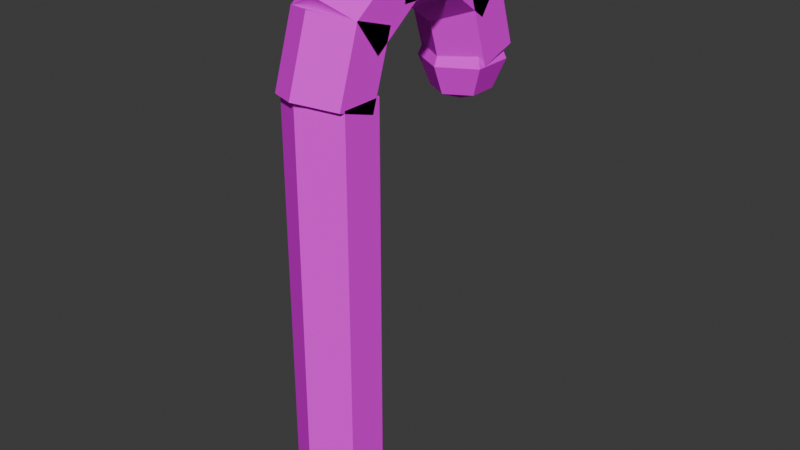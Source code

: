 # Source: candy_cane.blend  (saved by Blender 5.3.31; exported with 4.5.12 LTS)
import bpy
from mathutils import Matrix  # noqa: F401  (used for matrix-valued properties, if any)

bpy.ops.wm.read_factory_settings(use_empty=True)
scene = bpy.context.scene
scene.name = 'Scene'

# ---- collections
col_collection = bpy.data.collections.new('Collection'); scene.collection.children.link(col_collection)

# ---- images (referenced by path relative to the original .blend; pixels are not part of the script)
import os
ASSET_DIR = os.environ.get("B2B_ASSET_DIR", "")  # directory of the original .blend (textures are referenced by path, not embedded)
HERE = os.path.dirname(os.path.abspath(__file__))  # packed textures are extracted next to this script under _unpacked/

def load_image(name, relpath, width, height, colorspace="sRGB"):
    """Load a texture the original file referenced (path relative to the .blend, or extracted next to this script)."""
    p = next((c for c in (os.path.join(HERE, relpath), os.path.join(ASSET_DIR, relpath)) if relpath and os.path.exists(c)), "")
    if p:
        img = bpy.data.images.load(p, check_existing=True)
        img.name = name
    else:  # same state as the original file: an image datablock whose file is absent (Cycles renders it pink)
        img = bpy.data.images.new(name, width, height)
        img.source = "FILE"
        img.filepath = "//" + (relpath or name)
    img.colorspace_settings.name = colorspace
    return img
img_candy_cane_albedo = load_image('candy_cane_albedo', 'bakes/candy_cane_albedo.png', 1024, 1024, 'sRGB')

# ---- materials (node trees are filled in below, after node groups)
mat_candy_cane = bpy.data.materials.new('candy_cane')

# ---- material node trees
mat_candy_cane.use_nodes = True; mat_candy_cane.node_tree.nodes.clear()
_N = mat_candy_cane.node_tree.nodes; _L = mat_candy_cane.node_tree.links
n0 = _N.new('ShaderNodeBsdfPrincipled'); n0.name = 'Principled BSDF'; n0.location = (-200, 100)
n0.inputs[2].default_value = 1.0
n0.inputs[10].default_value = 0.005
n0.inputs[13].default_value = 0.0
n1 = _N.new('ShaderNodeOutputMaterial'); n1.name = 'Material Output'; n1.location = (200, 100)
n2 = _N.new('ShaderNodeTexImage'); n2.name = 'Image Texture'; n2.location = (0, 0)
n2.image = img_candy_cane_albedo
n2.interpolation = 'Closest'
_L.new(n0.outputs[0], n1.inputs[0])
_L.new(n2.outputs[0], n0.inputs[0])
n1.is_active_output = True

# ---- world
world_world = bpy.data.worlds.new('World'); scene.world = world_world
world_world.use_nodes = True; world_world.node_tree.nodes.clear()
_N = world_world.node_tree.nodes; _L = world_world.node_tree.links
n0 = _N.new('ShaderNodeOutputWorld'); n0.name = 'World Output'; n0.location = (200, 100)
n1 = _N.new('ShaderNodeBackground'); n1.name = 'Background'; n1.location = (-200, 100)
n1.inputs[0].default_value = (0.05088, 0.05088, 0.05088, 1.0)
_L.new(n1.outputs[0], n0.inputs[0])
n0.is_active_output = True
world_world.color = (0.05088, 0.05088, 0.05088)
world_world.sun_shadow_jitter_overblur = 0.0

# ---- meshes
me_candy_cane = bpy.data.meshes.new('candy_cane')
me_candy_cane.from_pydata([(0.0, 0.06, 0.0), (0.0, 0.06, 0.64), (0.05196, 0.03, 0.0), (0.05196, 0.03, 0.64), (0.05196, -0.03, 0.0), (0.05196, -0.03, 0.64), (0.0, -0.06, 0.0), (0.0, -0.06, 0.64), (-0.05196, -0.03, 0.0), (-0.05196, -0.03, 0.64), (-0.05196, 0.03, 0.0), (-0.05196, 0.03, 0.64), (0.0, 0.0471, 0.6114), (0.0, 0.07975, 0.7119), (0.05196, 0.01857, 0.6206), (0.05196, 0.05122, 0.7212), (0.05196, -0.0385, 0.6392), (0.05196, -0.00584, 0.7397), (0.0, -0.06703, 0.6485), (0.0, -0.03437, 0.749), (-0.05196, -0.0385, 0.6392), (-0.05196, -0.00584, 0.7397), (-0.05196, 0.01857, 0.6206), (-0.05196, 0.05122, 0.7212), (0.0, 0.04611, 0.6656), (0.0, 0.1316, 0.7277), (0.05196, 0.02847, 0.6898), (0.05196, 0.114, 0.752), (0.05196, -0.006795, 0.7384), (0.05196, 0.0787, 0.8005), (0.0, -0.02443, 0.7627), (0.0, 0.06107, 0.8248), (-0.05196, -0.006795, 0.7384), (-0.05196, 0.0787, 0.8005), (-0.05196, 0.02847, 0.6898), (-0.05196, 0.114, 0.752), (0.0, 0.07716, 0.71), (0.0, 0.1828, 0.71), (0.05196, 0.07716, 0.74), (0.05196, 0.1828, 0.74), (0.05196, 0.07716, 0.8), (0.05196, 0.1828, 0.8), (0.0, 0.07716, 0.83), (0.0, 0.1828, 0.83), (-0.05196, 0.07716, 0.8), (-0.05196, 0.1828, 0.8), (-0.05196, 0.07716, 0.74), (-0.05196, 0.1828, 0.74), (0.0, 0.1284, 0.7277), (0.0, 0.2139, 0.6656), (0.05196, 0.146, 0.752), (0.05196, 0.2315, 0.6898), (0.05196, 0.1813, 0.8005), (0.05196, 0.2668, 0.7384), (0.0, 0.1989, 0.8248), (0.0, 0.2844, 0.7627), (-0.05196, 0.1813, 0.8005), (-0.05196, 0.2668, 0.7384), (-0.05196, 0.146, 0.752), (-0.05196, 0.2315, 0.6898), (0.0, 0.1802, 0.7119), (0.0, 0.2129, 0.6114), (0.05196, 0.2088, 0.7212), (0.05196, 0.2414, 0.6206), (0.05196, 0.2658, 0.7397), (0.05196, 0.2985, 0.6392), (0.0, 0.2944, 0.749), (0.0, 0.327, 0.6485), (-0.05196, 0.2658, 0.7397), (-0.05196, 0.2985, 0.6392), (-0.05196, 0.2088, 0.7212), (-0.05196, 0.2414, 0.6206), (0.0, 0.26, 0.68), (0.0, 0.3024, 0.6624), (0.0, 0.32, 0.62), (0.0, 0.3024, 0.5776), (0.0, 0.26, 0.56), (0.03674, 0.2812, 0.6624), (0.05196, 0.29, 0.62), (0.03674, 0.2812, 0.5776), (0.03674, 0.2388, 0.6624), (0.05196, 0.23, 0.62), (0.03674, 0.2388, 0.5776), (-8.941e-09, 0.2176, 0.6624), (-8.941e-09, 0.2, 0.62), (-8.941e-09, 0.2176, 0.5776), (-0.03674, 0.2388, 0.6624), (-0.05196, 0.23, 0.62), (-0.03674, 0.2388, 0.5776), (-0.03674, 0.2812, 0.6624), (-0.05196, 0.29, 0.62), (-0.03674, 0.2812, 0.5776)], [], [(0, 1, 3, 2), (2, 3, 5, 4), (4, 5, 7, 6), (6, 7, 9, 8), (3, 1, 11, 9, 7, 5), (8, 9, 11, 10), (10, 11, 1, 0), (0, 2, 4, 6, 8, 10), (12, 13, 15, 14), (14, 15, 17, 16), (16, 17, 19, 18), (18, 19, 21, 20), (15, 13, 23, 21, 19, 17), (20, 21, 23, 22), (22, 23, 13, 12), (12, 14, 16, 18, 20, 22), (24, 25, 27, 26), (26, 27, 29, 28), (28, 29, 31, 30), (30, 31, 33, 32), (27, 25, 35, 33, 31, 29), (32, 33, 35, 34), (34, 35, 25, 24), (24, 26, 28, 30, 32, 34), (36, 37, 39, 38), (38, 39, 41, 40), (40, 41, 43, 42), (42, 43, 45, 44), (39, 37, 47, 45, 43, 41), (44, 45, 47, 46), (46, 47, 37, 36), (36, 38, 40, 42, 44, 46), (48, 49, 51, 50), (50, 51, 53, 52), (52, 53, 55, 54), (54, 55, 57, 56), (51, 49, 59, 57, 55, 53), (56, 57, 59, 58), (58, 59, 49, 48), (48, 50, 52, 54, 56, 58), (60, 61, 63, 62), (62, 63, 65, 64), (64, 65, 67, 66), (66, 67, 69, 68), (63, 61, 71, 69, 67, 65), (68, 69, 71, 70), (70, 71, 61, 60), (60, 62, 64, 66, 68, 70), (75, 74, 78, 79), (73, 72, 77), (76, 75, 79), (74, 73, 77, 78), (79, 78, 81, 82), (77, 72, 80), (76, 79, 82), (78, 77, 80, 81), (82, 81, 84, 85), (80, 72, 83), (76, 82, 85), (81, 80, 83, 84), (85, 84, 87, 88), (83, 72, 86), (76, 85, 88), (84, 83, 86, 87), (87, 86, 89, 90), (88, 87, 90, 91), (86, 72, 89), (76, 88, 91), (76, 91, 75), (90, 89, 73, 74), (91, 90, 74, 75), (89, 72, 73)])
_uv = me_candy_cane.uv_layers.new(name='UVMap')
_uv.uv.foreach_set('vector', [0.04724, 0.7134, 0.04724, 0.00978, 0.113, 0.00978, 0.113, 0.7134, 0.2553, 0.7125, 0.2553, 0.00978, 0.3213, 0.00978, 0.3213, 0.7125, 0.1326, 0.7134, 0.1326, 0.00978, 0.17, 0.00978, 0.17, 0.7134, 0.17, 0.7134, 0.17, 0.00978, 0.2358, 0.00978, 0.2358, 0.7134, 0.4835, 0.1417, 0.4264, 0.1087, 0.4264, 0.04276, 0.4835, 0.00978, 0.5406, 0.04276, 0.5406, 0.1087, 0.3408, 0.7125, 0.3408, 0.00978, 0.4068, 0.00978, 0.4068, 0.7125, 0.00978, 0.7134, 0.00978, 0.00978, 0.04724, 0.00978, 0.04724, 0.7134, 0.4264, 0.2602, 0.4264, 0.1942, 0.4835, 0.1613, 0.5406, 0.1942, 0.5406, 0.2602, 0.4835, 0.2932, 0.7261, 0.5847, 0.7261, 0.4731, 0.7919, 0.472, 0.7919, 0.5836, 0.909, 0.4288, 0.909, 0.3127, 0.9749, 0.3128, 0.9749, 0.4288, 0.6897, 0.7346, 0.6897, 0.623, 0.7261, 0.6077, 0.7261, 0.7192, 0.7261, 0.7192, 0.7261, 0.6077, 0.7919, 0.6088, 0.7919, 0.7203, 0.4814, 0.4431, 0.4264, 0.4081, 0.4264, 0.3429, 0.4814, 0.3127, 0.5363, 0.3477, 0.5363, 0.4129, 0.2553, 0.982, 0.2553, 0.8659, 0.3213, 0.8659, 0.3213, 0.9819, 0.6897, 0.5693, 0.6897, 0.4578, 0.7261, 0.4731, 0.7261, 0.5847, 0.613, 0.4382, 0.5559, 0.4068, 0.5559, 0.3441, 0.613, 0.3127, 0.6701, 0.3441, 0.6701, 0.4068, 0.2747, 0.7892, 0.3687, 0.7892, 0.3493, 0.8463, 0.2553, 0.8463, 0.8127, 0.2774, 0.8127, 0.1613, 0.8786, 0.1613, 0.8786, 0.2775, 0.7849, 0.1417, 0.6909, 0.1417, 0.7103, 0.08458, 0.8043, 0.08458, 0.8043, 0.08458, 0.7103, 0.08458, 0.6909, 0.02745, 0.7849, 0.02745, 0.7914, 0.8083, 0.7544, 0.8624, 0.7036, 0.8624, 0.6897, 0.8083, 0.7267, 0.7541, 0.7776, 0.7541, 0.8235, 0.4289, 0.8235, 0.3128, 0.8894, 0.3127, 0.8894, 0.4289, 0.2553, 0.7321, 0.3493, 0.7321, 0.3687, 0.7892, 0.2747, 0.7892, 0.1427, 0.8354, 0.1427, 0.7698, 0.1847, 0.7329, 0.2267, 0.7616, 0.2267, 0.8272, 0.1847, 0.8641, 0.613, 0.6077, 0.613, 0.7238, 0.5559, 0.7238, 0.5559, 0.6077, 0.07566, 0.8667, 0.07566, 0.9829, 0.00978, 0.9829, 0.00978, 0.8667, 0.804, 0.3127, 0.804, 0.4289, 0.7468, 0.4289, 0.7468, 0.3127, 0.7468, 0.3127, 0.7468, 0.4289, 0.6897, 0.4289, 0.6897, 0.3127, 0.6158, 0.2837, 0.5602, 0.258, 0.5602, 0.1968, 0.6158, 0.1613, 0.6713, 0.187, 0.6713, 0.2482, 0.9243, 0.5739, 0.9243, 0.4578, 0.9902, 0.4578, 0.9902, 0.5739, 0.6701, 0.6077, 0.6701, 0.7238, 0.613, 0.7238, 0.613, 0.6077, 0.5602, 0.1065, 0.5602, 0.0453, 0.6158, 0.00978, 0.6713, 0.0355, 0.6713, 0.09675, 0.6158, 0.1323, 0.1232, 0.79, 0.02917, 0.79, 0.00978, 0.7329, 0.1038, 0.7329, 0.8897, 0.02549, 0.8897, 0.1416, 0.8238, 0.1417, 0.8238, 0.02557, 0.5559, 0.7434, 0.6499, 0.7434, 0.6693, 0.8005, 0.5753, 0.8005, 0.5753, 0.8005, 0.6693, 0.8005, 0.6499, 0.8577, 0.5559, 0.8577, 0.8988, 0.8624, 0.848, 0.8624, 0.811, 0.8083, 0.8248, 0.7541, 0.8757, 0.7541, 0.9127, 0.8083, 0.9641, 0.1613, 0.9641, 0.2775, 0.8981, 0.2774, 0.8981, 0.1613, 0.1038, 0.8472, 0.00978, 0.8472, 0.02917, 0.79, 0.1232, 0.79, 0.4911, 0.8673, 0.4402, 0.8673, 0.4264, 0.8132, 0.4634, 0.759, 0.5142, 0.759, 0.5281, 0.8132, 0.4628, 0.6279, 0.4628, 0.7395, 0.4264, 0.7241, 0.4264, 0.6125, 0.9753, 0.02549, 0.9753, 0.1416, 0.9093, 0.1416, 0.9093, 0.02554, 0.7931, 0.1624, 0.7931, 0.2739, 0.7273, 0.2728, 0.7273, 0.1613, 0.7273, 0.1613, 0.7273, 0.2728, 0.6909, 0.2882, 0.6909, 0.1766, 0.5559, 0.494, 0.613, 0.4626, 0.6701, 0.494, 0.6701, 0.5567, 0.613, 0.5881, 0.5559, 0.5567, 0.4068, 0.8659, 0.4068, 0.982, 0.3408, 0.9819, 0.3408, 0.8659, 0.5286, 0.6268, 0.5286, 0.7383, 0.4628, 0.7395, 0.4628, 0.6279, 0.5363, 0.4976, 0.5363, 0.5628, 0.4814, 0.593, 0.4264, 0.558, 0.4264, 0.4928, 0.4814, 0.4626, 0.9048, 0.5152, 0.8581, 0.5235, 0.8581, 0.4578, 0.9048, 0.4687, 0.6367, 0.9472, 0.5963, 0.9239, 0.6367, 0.9005, 0.7301, 0.9286, 0.6897, 0.952, 0.6897, 0.9053, 0.8581, 0.5235, 0.8115, 0.5152, 0.8115, 0.4687, 0.8581, 0.4578, 0.7997, 0.9752, 0.7901, 0.9278, 0.856, 0.9278, 0.8464, 0.9752, 0.6367, 0.9005, 0.5963, 0.9239, 0.5963, 0.8772, 0.7301, 0.9286, 0.6897, 0.9053, 0.7301, 0.882, 0.7901, 0.9278, 0.7997, 0.882, 0.8464, 0.882, 0.856, 0.9278, 0.9048, 0.6645, 0.8581, 0.6838, 0.8581, 0.6463, 0.9048, 0.638, 0.5963, 0.8772, 0.5963, 0.9239, 0.5559, 0.9005, 0.7301, 0.9286, 0.7301, 0.882, 0.7705, 0.9053, 0.8581, 0.6838, 0.8115, 0.6645, 0.8115, 0.638, 0.8581, 0.6463, 0.9048, 0.638, 0.8581, 0.6463, 0.8581, 0.5805, 0.9048, 0.5915, 0.5559, 0.9005, 0.5963, 0.9239, 0.5559, 0.9472, 0.7301, 0.9286, 0.7705, 0.9053, 0.7705, 0.952, 0.8581, 0.6463, 0.8115, 0.638, 0.8115, 0.5915, 0.8581, 0.5805, 0.8756, 0.9294, 0.8852, 0.882, 0.9319, 0.882, 0.9415, 0.9294, 0.8852, 0.9752, 0.8756, 0.9294, 0.9415, 0.9294, 0.9319, 0.9752, 0.5559, 0.9472, 0.5963, 0.9239, 0.5963, 0.9705, 0.7301, 0.9286, 0.7705, 0.952, 0.7301, 0.9753, 0.7301, 0.9286, 0.7301, 0.9753, 0.6897, 0.952, 0.8581, 0.561, 0.8115, 0.5417, 0.8115, 0.5152, 0.8581, 0.5235, 0.9048, 0.5417, 0.8581, 0.561, 0.8581, 0.5235, 0.9048, 0.5152, 0.5963, 0.9705, 0.5963, 0.9239, 0.6367, 0.9472])
me_candy_cane.materials.append(mat_candy_cane)
me_candy_cane.update()

# ---- objects
ob_candy_cane = bpy.data.objects.new('candy_cane', me_candy_cane)

# ---- transforms, parenting, visibility, modifiers, constraints
ob_candy_cane.location = (0.0, 0.0, 0.0)

# ---- collection membership
col_collection.objects.link(ob_candy_cane)

# ---- scene / render settings (as saved in the file)
scene.frame_start = 1; scene.frame_end = 250; scene.frame_set(15)
scene.render.engine = 'CYCLES'
scene.render.bake_bias = 0.0
scene.render.bake_samples = 0
scene.render.compositor_device = 'GPU'
scene.cycles.samples = 4
scene.eevee.use_volume_custom_range = False
scene.eevee.fast_gi_thickness_near = 0.1
scene.eevee.fast_gi_thickness_far = 0.0
scene.eevee.ray_tracing_options.screen_trace_thickness = 0.1
bpy.context.view_layer.update()

# ---- added for rendering (the .blend has no active camera and no usable light): camera, sun
cam_auto = bpy.data.cameras.new('AutoCamera')
cam_auto.lens = 50.0
cam_auto.sensor_width = 36.0
cam_auto.clip_end = 1000.0
ob_auto_camera = bpy.data.objects.new('AutoCamera', cam_auto)
scene.collection.objects.link(ob_auto_camera)
ob_auto_camera.location = (0.855511, -0.896614, 1.09941)
ob_auto_camera.rotation_euler = (1.09748, -7.21219e-08, 0.694738)
scene.camera = ob_auto_camera
light_auto_sun = bpy.data.lights.new('AutoSun', 'SUN')
light_auto_sun.energy = 3.0
light_auto_sun.angle = 0.0523599
ob_auto_sun = bpy.data.objects.new('AutoSun', light_auto_sun)
scene.collection.objects.link(ob_auto_sun)
ob_auto_sun.rotation_euler = (0.872665, 0.174533, 0.523599)
bpy.context.view_layer.update()
